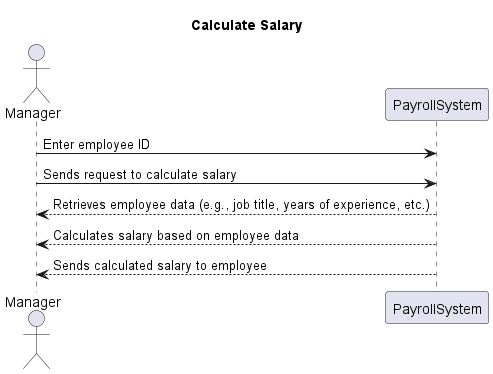

The diagram above was rendered by PlantUML. Its source (embedded in the PNG):
@startuml
title Calculate Salary 

Actor Manager
participant PayrollSystem
Manager ->PayrollSystem: Enter employee ID
Manager -> PayrollSystem: Sends request to calculate salary
PayrollSystem --> Manager: Retrieves employee data (e.g., job title, years of experience, etc.)
PayrollSystem --> Manager: Calculates salary based on employee data
PayrollSystem --> Manager: Sends calculated salary to employee
@enduml